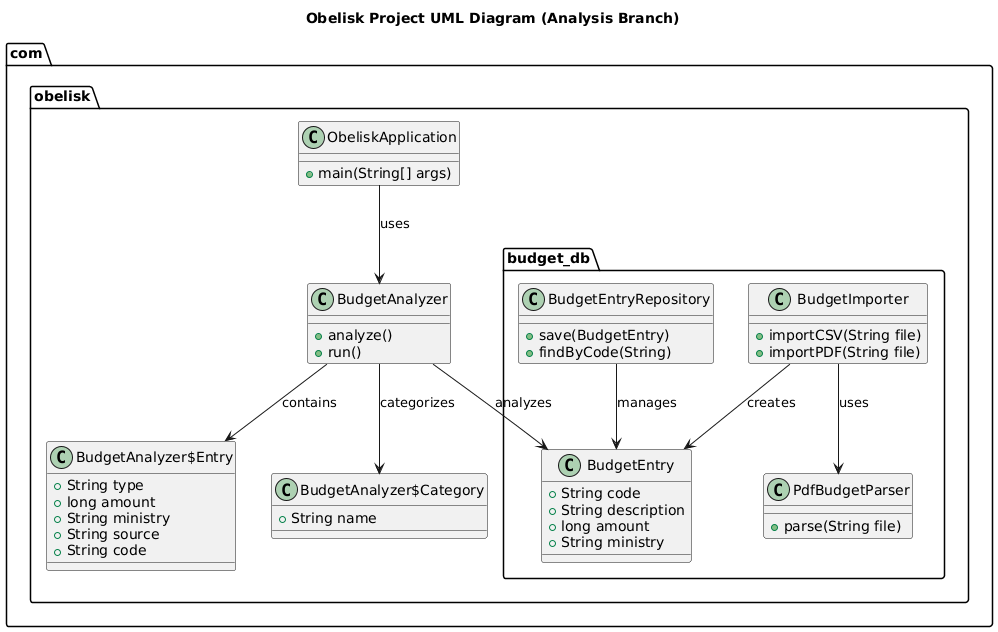

The diagram above was rendered by PlantUML. Its source (embedded in the PNG):
@startuml
title Obelisk Project UML Diagram (Analysis Branch)

package com.obelisk {
  class ObeliskApplication {
    +main(String[] args)
  }

  class BudgetAnalyzer {
    +analyze()
    +run()
  }

  class "BudgetAnalyzer$Entry" {
    +String type
    +long amount
    +String ministry
    +String source
    +String code
  }

  class "BudgetAnalyzer$Category" {
    +String name
  }
}

package com.obelisk.budget_db {
  class BudgetEntry {
    +String code
    +String description
    +long amount
    +String ministry
  }

  class BudgetEntryRepository {
    +save(BudgetEntry)
    +findByCode(String)
  }

  class BudgetImporter {
    +importCSV(String file)
    +importPDF(String file)
  }

  class PdfBudgetParser {
    +parse(String file)
  }
}

' Relationships
ObeliskApplication --> BudgetAnalyzer : uses
BudgetAnalyzer --> "BudgetAnalyzer$Entry" : contains
BudgetAnalyzer --> "BudgetAnalyzer$Category" : categorizes
BudgetAnalyzer --> BudgetEntry : analyzes
BudgetImporter --> BudgetEntry : creates
BudgetImporter --> PdfBudgetParser : uses
BudgetEntryRepository --> BudgetEntry : manages

@enduml